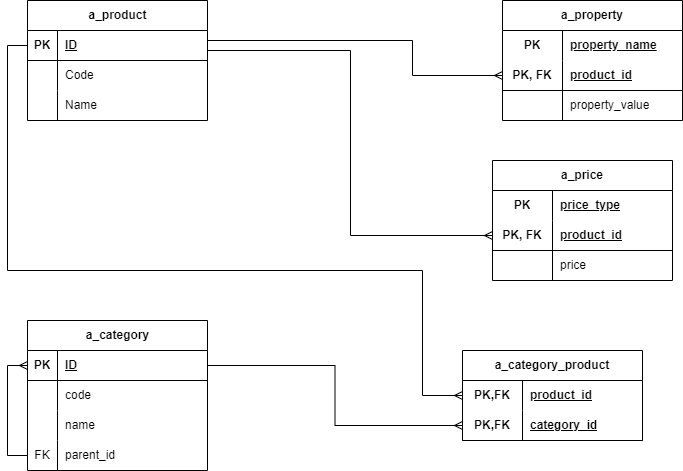

The diagram above was exported from draw.io. Its source (the exported page's mxGraphModel, read from the mxfile embedded in the PNG):
<mxGraphModel dx="954" dy="600" grid="1" gridSize="10" guides="1" tooltips="1" connect="1" arrows="1" fold="1" page="1" pageScale="1" pageWidth="827" pageHeight="1169" math="0" shadow="0">
  <root>
    <mxCell id="0" />
    <mxCell id="1" parent="0" />
    <mxCell id="sPuqUei09Ecdn5pte4Gn-1" value="a_product" style="shape=table;startSize=30;container=1;collapsible=1;childLayout=tableLayout;fixedRows=1;rowLines=0;fontStyle=1;align=center;resizeLast=1;html=1;" parent="1" vertex="1">
      <mxGeometry x="95" y="50" width="180" height="120" as="geometry" />
    </mxCell>
    <mxCell id="sPuqUei09Ecdn5pte4Gn-2" value="" style="shape=tableRow;horizontal=0;startSize=0;swimlaneHead=0;swimlaneBody=0;fillColor=none;collapsible=0;dropTarget=0;points=[[0,0.5],[1,0.5]];portConstraint=eastwest;top=0;left=0;right=0;bottom=1;" parent="sPuqUei09Ecdn5pte4Gn-1" vertex="1">
      <mxGeometry y="30" width="180" height="30" as="geometry" />
    </mxCell>
    <mxCell id="sPuqUei09Ecdn5pte4Gn-3" value="PK" style="shape=partialRectangle;connectable=0;fillColor=none;top=0;left=0;bottom=0;right=0;fontStyle=1;overflow=hidden;whiteSpace=wrap;html=1;" parent="sPuqUei09Ecdn5pte4Gn-2" vertex="1">
      <mxGeometry width="30" height="30" as="geometry">
        <mxRectangle width="30" height="30" as="alternateBounds" />
      </mxGeometry>
    </mxCell>
    <mxCell id="sPuqUei09Ecdn5pte4Gn-4" value="ID" style="shape=partialRectangle;connectable=0;fillColor=none;top=0;left=0;bottom=0;right=0;align=left;spacingLeft=6;fontStyle=5;overflow=hidden;whiteSpace=wrap;html=1;" parent="sPuqUei09Ecdn5pte4Gn-2" vertex="1">
      <mxGeometry x="30" width="150" height="30" as="geometry">
        <mxRectangle width="150" height="30" as="alternateBounds" />
      </mxGeometry>
    </mxCell>
    <mxCell id="sPuqUei09Ecdn5pte4Gn-5" value="" style="shape=tableRow;horizontal=0;startSize=0;swimlaneHead=0;swimlaneBody=0;fillColor=none;collapsible=0;dropTarget=0;points=[[0,0.5],[1,0.5]];portConstraint=eastwest;top=0;left=0;right=0;bottom=0;" parent="sPuqUei09Ecdn5pte4Gn-1" vertex="1">
      <mxGeometry y="60" width="180" height="30" as="geometry" />
    </mxCell>
    <mxCell id="sPuqUei09Ecdn5pte4Gn-6" value="" style="shape=partialRectangle;connectable=0;fillColor=none;top=0;left=0;bottom=0;right=0;editable=1;overflow=hidden;whiteSpace=wrap;html=1;" parent="sPuqUei09Ecdn5pte4Gn-5" vertex="1">
      <mxGeometry width="30" height="30" as="geometry">
        <mxRectangle width="30" height="30" as="alternateBounds" />
      </mxGeometry>
    </mxCell>
    <mxCell id="sPuqUei09Ecdn5pte4Gn-7" value="Code" style="shape=partialRectangle;connectable=0;fillColor=none;top=0;left=0;bottom=0;right=0;align=left;spacingLeft=6;overflow=hidden;whiteSpace=wrap;html=1;" parent="sPuqUei09Ecdn5pte4Gn-5" vertex="1">
      <mxGeometry x="30" width="150" height="30" as="geometry">
        <mxRectangle width="150" height="30" as="alternateBounds" />
      </mxGeometry>
    </mxCell>
    <mxCell id="sPuqUei09Ecdn5pte4Gn-8" value="" style="shape=tableRow;horizontal=0;startSize=0;swimlaneHead=0;swimlaneBody=0;fillColor=none;collapsible=0;dropTarget=0;points=[[0,0.5],[1,0.5]];portConstraint=eastwest;top=0;left=0;right=0;bottom=0;" parent="sPuqUei09Ecdn5pte4Gn-1" vertex="1">
      <mxGeometry y="90" width="180" height="30" as="geometry" />
    </mxCell>
    <mxCell id="sPuqUei09Ecdn5pte4Gn-9" value="" style="shape=partialRectangle;connectable=0;fillColor=none;top=0;left=0;bottom=0;right=0;editable=1;overflow=hidden;whiteSpace=wrap;html=1;" parent="sPuqUei09Ecdn5pte4Gn-8" vertex="1">
      <mxGeometry width="30" height="30" as="geometry">
        <mxRectangle width="30" height="30" as="alternateBounds" />
      </mxGeometry>
    </mxCell>
    <mxCell id="sPuqUei09Ecdn5pte4Gn-10" value="Name" style="shape=partialRectangle;connectable=0;fillColor=none;top=0;left=0;bottom=0;right=0;align=left;spacingLeft=6;overflow=hidden;whiteSpace=wrap;html=1;" parent="sPuqUei09Ecdn5pte4Gn-8" vertex="1">
      <mxGeometry x="30" width="150" height="30" as="geometry">
        <mxRectangle width="150" height="30" as="alternateBounds" />
      </mxGeometry>
    </mxCell>
    <mxCell id="sPuqUei09Ecdn5pte4Gn-27" value="a_category" style="shape=table;startSize=30;container=1;collapsible=1;childLayout=tableLayout;fixedRows=1;rowLines=0;fontStyle=1;align=center;resizeLast=1;html=1;" parent="1" vertex="1">
      <mxGeometry x="95" y="370" width="180" height="150" as="geometry" />
    </mxCell>
    <mxCell id="sPuqUei09Ecdn5pte4Gn-28" value="" style="shape=tableRow;horizontal=0;startSize=0;swimlaneHead=0;swimlaneBody=0;fillColor=none;collapsible=0;dropTarget=0;points=[[0,0.5],[1,0.5]];portConstraint=eastwest;top=0;left=0;right=0;bottom=1;" parent="sPuqUei09Ecdn5pte4Gn-27" vertex="1">
      <mxGeometry y="30" width="180" height="30" as="geometry" />
    </mxCell>
    <mxCell id="sPuqUei09Ecdn5pte4Gn-29" value="PK" style="shape=partialRectangle;connectable=0;fillColor=none;top=0;left=0;bottom=0;right=0;fontStyle=1;overflow=hidden;whiteSpace=wrap;html=1;" parent="sPuqUei09Ecdn5pte4Gn-28" vertex="1">
      <mxGeometry width="30" height="30" as="geometry">
        <mxRectangle width="30" height="30" as="alternateBounds" />
      </mxGeometry>
    </mxCell>
    <mxCell id="sPuqUei09Ecdn5pte4Gn-30" value="ID" style="shape=partialRectangle;connectable=0;fillColor=none;top=0;left=0;bottom=0;right=0;align=left;spacingLeft=6;fontStyle=5;overflow=hidden;whiteSpace=wrap;html=1;" parent="sPuqUei09Ecdn5pte4Gn-28" vertex="1">
      <mxGeometry x="30" width="150" height="30" as="geometry">
        <mxRectangle width="150" height="30" as="alternateBounds" />
      </mxGeometry>
    </mxCell>
    <mxCell id="sPuqUei09Ecdn5pte4Gn-31" value="" style="shape=tableRow;horizontal=0;startSize=0;swimlaneHead=0;swimlaneBody=0;fillColor=none;collapsible=0;dropTarget=0;points=[[0,0.5],[1,0.5]];portConstraint=eastwest;top=0;left=0;right=0;bottom=0;" parent="sPuqUei09Ecdn5pte4Gn-27" vertex="1">
      <mxGeometry y="60" width="180" height="30" as="geometry" />
    </mxCell>
    <mxCell id="sPuqUei09Ecdn5pte4Gn-32" value="" style="shape=partialRectangle;connectable=0;fillColor=none;top=0;left=0;bottom=0;right=0;editable=1;overflow=hidden;whiteSpace=wrap;html=1;" parent="sPuqUei09Ecdn5pte4Gn-31" vertex="1">
      <mxGeometry width="30" height="30" as="geometry">
        <mxRectangle width="30" height="30" as="alternateBounds" />
      </mxGeometry>
    </mxCell>
    <mxCell id="sPuqUei09Ecdn5pte4Gn-33" value="code" style="shape=partialRectangle;connectable=0;fillColor=none;top=0;left=0;bottom=0;right=0;align=left;spacingLeft=6;overflow=hidden;whiteSpace=wrap;html=1;" parent="sPuqUei09Ecdn5pte4Gn-31" vertex="1">
      <mxGeometry x="30" width="150" height="30" as="geometry">
        <mxRectangle width="150" height="30" as="alternateBounds" />
      </mxGeometry>
    </mxCell>
    <mxCell id="sPuqUei09Ecdn5pte4Gn-34" value="" style="shape=tableRow;horizontal=0;startSize=0;swimlaneHead=0;swimlaneBody=0;fillColor=none;collapsible=0;dropTarget=0;points=[[0,0.5],[1,0.5]];portConstraint=eastwest;top=0;left=0;right=0;bottom=0;" parent="sPuqUei09Ecdn5pte4Gn-27" vertex="1">
      <mxGeometry y="90" width="180" height="30" as="geometry" />
    </mxCell>
    <mxCell id="sPuqUei09Ecdn5pte4Gn-35" value="" style="shape=partialRectangle;connectable=0;fillColor=none;top=0;left=0;bottom=0;right=0;editable=1;overflow=hidden;whiteSpace=wrap;html=1;" parent="sPuqUei09Ecdn5pte4Gn-34" vertex="1">
      <mxGeometry width="30" height="30" as="geometry">
        <mxRectangle width="30" height="30" as="alternateBounds" />
      </mxGeometry>
    </mxCell>
    <mxCell id="sPuqUei09Ecdn5pte4Gn-36" value="name" style="shape=partialRectangle;connectable=0;fillColor=none;top=0;left=0;bottom=0;right=0;align=left;spacingLeft=6;overflow=hidden;whiteSpace=wrap;html=1;" parent="sPuqUei09Ecdn5pte4Gn-34" vertex="1">
      <mxGeometry x="30" width="150" height="30" as="geometry">
        <mxRectangle width="150" height="30" as="alternateBounds" />
      </mxGeometry>
    </mxCell>
    <mxCell id="sPuqUei09Ecdn5pte4Gn-37" value="" style="shape=tableRow;horizontal=0;startSize=0;swimlaneHead=0;swimlaneBody=0;fillColor=none;collapsible=0;dropTarget=0;points=[[0,0.5],[1,0.5]];portConstraint=eastwest;top=0;left=0;right=0;bottom=0;" parent="sPuqUei09Ecdn5pte4Gn-27" vertex="1">
      <mxGeometry y="120" width="180" height="30" as="geometry" />
    </mxCell>
    <mxCell id="sPuqUei09Ecdn5pte4Gn-38" value="FK" style="shape=partialRectangle;connectable=0;fillColor=none;top=0;left=0;bottom=0;right=0;editable=1;overflow=hidden;whiteSpace=wrap;html=1;" parent="sPuqUei09Ecdn5pte4Gn-37" vertex="1">
      <mxGeometry width="30" height="30" as="geometry">
        <mxRectangle width="30" height="30" as="alternateBounds" />
      </mxGeometry>
    </mxCell>
    <mxCell id="sPuqUei09Ecdn5pte4Gn-39" value="parent_id" style="shape=partialRectangle;connectable=0;fillColor=none;top=0;left=0;bottom=0;right=0;align=left;spacingLeft=6;overflow=hidden;whiteSpace=wrap;html=1;" parent="sPuqUei09Ecdn5pte4Gn-37" vertex="1">
      <mxGeometry x="30" width="150" height="30" as="geometry">
        <mxRectangle width="150" height="30" as="alternateBounds" />
      </mxGeometry>
    </mxCell>
    <mxCell id="sPuqUei09Ecdn5pte4Gn-83" style="edgeStyle=orthogonalEdgeStyle;rounded=0;orthogonalLoop=1;jettySize=auto;html=1;exitX=0;exitY=0.5;exitDx=0;exitDy=0;entryX=0;entryY=0.5;entryDx=0;entryDy=0;endArrow=ERmany;endFill=0;" parent="1" source="sPuqUei09Ecdn5pte4Gn-37" target="sPuqUei09Ecdn5pte4Gn-28" edge="1">
      <mxGeometry relative="1" as="geometry" />
    </mxCell>
    <mxCell id="sPuqUei09Ecdn5pte4Gn-53" value="a_property" style="shape=table;startSize=30;container=1;collapsible=1;childLayout=tableLayout;fixedRows=1;rowLines=0;fontStyle=1;align=center;resizeLast=1;html=1;whiteSpace=wrap;" parent="1" vertex="1">
      <mxGeometry x="570" y="50" width="180" height="120" as="geometry" />
    </mxCell>
    <mxCell id="sPuqUei09Ecdn5pte4Gn-54" value="" style="shape=tableRow;horizontal=0;startSize=0;swimlaneHead=0;swimlaneBody=0;fillColor=none;collapsible=0;dropTarget=0;points=[[0,0.5],[1,0.5]];portConstraint=eastwest;top=0;left=0;right=0;bottom=0;html=1;" parent="sPuqUei09Ecdn5pte4Gn-53" vertex="1">
      <mxGeometry y="30" width="180" height="30" as="geometry" />
    </mxCell>
    <mxCell id="sPuqUei09Ecdn5pte4Gn-55" value="PK" style="shape=partialRectangle;connectable=0;fillColor=none;top=0;left=0;bottom=0;right=0;fontStyle=1;overflow=hidden;html=1;whiteSpace=wrap;" parent="sPuqUei09Ecdn5pte4Gn-54" vertex="1">
      <mxGeometry width="60" height="30" as="geometry">
        <mxRectangle width="60" height="30" as="alternateBounds" />
      </mxGeometry>
    </mxCell>
    <mxCell id="sPuqUei09Ecdn5pte4Gn-56" value="property_name" style="shape=partialRectangle;connectable=0;fillColor=none;top=0;left=0;bottom=0;right=0;align=left;spacingLeft=6;fontStyle=5;overflow=hidden;html=1;whiteSpace=wrap;" parent="sPuqUei09Ecdn5pte4Gn-54" vertex="1">
      <mxGeometry x="60" width="120" height="30" as="geometry">
        <mxRectangle width="120" height="30" as="alternateBounds" />
      </mxGeometry>
    </mxCell>
    <mxCell id="sPuqUei09Ecdn5pte4Gn-57" value="" style="shape=tableRow;horizontal=0;startSize=0;swimlaneHead=0;swimlaneBody=0;fillColor=none;collapsible=0;dropTarget=0;points=[[0,0.5],[1,0.5]];portConstraint=eastwest;top=0;left=0;right=0;bottom=1;html=1;" parent="sPuqUei09Ecdn5pte4Gn-53" vertex="1">
      <mxGeometry y="60" width="180" height="30" as="geometry" />
    </mxCell>
    <mxCell id="sPuqUei09Ecdn5pte4Gn-58" value="PK, FK" style="shape=partialRectangle;connectable=0;fillColor=none;top=0;left=0;bottom=0;right=0;fontStyle=1;overflow=hidden;html=1;whiteSpace=wrap;" parent="sPuqUei09Ecdn5pte4Gn-57" vertex="1">
      <mxGeometry width="60" height="30" as="geometry">
        <mxRectangle width="60" height="30" as="alternateBounds" />
      </mxGeometry>
    </mxCell>
    <mxCell id="sPuqUei09Ecdn5pte4Gn-59" value="product_id" style="shape=partialRectangle;connectable=0;fillColor=none;top=0;left=0;bottom=0;right=0;align=left;spacingLeft=6;fontStyle=5;overflow=hidden;html=1;whiteSpace=wrap;" parent="sPuqUei09Ecdn5pte4Gn-57" vertex="1">
      <mxGeometry x="60" width="120" height="30" as="geometry">
        <mxRectangle width="120" height="30" as="alternateBounds" />
      </mxGeometry>
    </mxCell>
    <mxCell id="sPuqUei09Ecdn5pte4Gn-60" value="" style="shape=tableRow;horizontal=0;startSize=0;swimlaneHead=0;swimlaneBody=0;fillColor=none;collapsible=0;dropTarget=0;points=[[0,0.5],[1,0.5]];portConstraint=eastwest;top=0;left=0;right=0;bottom=0;html=1;" parent="sPuqUei09Ecdn5pte4Gn-53" vertex="1">
      <mxGeometry y="90" width="180" height="30" as="geometry" />
    </mxCell>
    <mxCell id="sPuqUei09Ecdn5pte4Gn-61" value="" style="shape=partialRectangle;connectable=0;fillColor=none;top=0;left=0;bottom=0;right=0;editable=1;overflow=hidden;html=1;whiteSpace=wrap;" parent="sPuqUei09Ecdn5pte4Gn-60" vertex="1">
      <mxGeometry width="60" height="30" as="geometry">
        <mxRectangle width="60" height="30" as="alternateBounds" />
      </mxGeometry>
    </mxCell>
    <mxCell id="sPuqUei09Ecdn5pte4Gn-62" value="property_value" style="shape=partialRectangle;connectable=0;fillColor=none;top=0;left=0;bottom=0;right=0;align=left;spacingLeft=6;overflow=hidden;html=1;whiteSpace=wrap;" parent="sPuqUei09Ecdn5pte4Gn-60" vertex="1">
      <mxGeometry x="60" width="120" height="30" as="geometry">
        <mxRectangle width="120" height="30" as="alternateBounds" />
      </mxGeometry>
    </mxCell>
    <mxCell id="sPuqUei09Ecdn5pte4Gn-67" value="a_price" style="shape=table;startSize=30;container=1;collapsible=1;childLayout=tableLayout;fixedRows=1;rowLines=0;fontStyle=1;align=center;resizeLast=1;html=1;whiteSpace=wrap;" parent="1" vertex="1">
      <mxGeometry x="560" y="210" width="180" height="120" as="geometry" />
    </mxCell>
    <mxCell id="sPuqUei09Ecdn5pte4Gn-68" value="" style="shape=tableRow;horizontal=0;startSize=0;swimlaneHead=0;swimlaneBody=0;fillColor=none;collapsible=0;dropTarget=0;points=[[0,0.5],[1,0.5]];portConstraint=eastwest;top=0;left=0;right=0;bottom=0;html=1;" parent="sPuqUei09Ecdn5pte4Gn-67" vertex="1">
      <mxGeometry y="30" width="180" height="30" as="geometry" />
    </mxCell>
    <mxCell id="sPuqUei09Ecdn5pte4Gn-69" value="PK" style="shape=partialRectangle;connectable=0;fillColor=none;top=0;left=0;bottom=0;right=0;fontStyle=1;overflow=hidden;html=1;whiteSpace=wrap;" parent="sPuqUei09Ecdn5pte4Gn-68" vertex="1">
      <mxGeometry width="60" height="30" as="geometry">
        <mxRectangle width="60" height="30" as="alternateBounds" />
      </mxGeometry>
    </mxCell>
    <mxCell id="sPuqUei09Ecdn5pte4Gn-70" value="price_type" style="shape=partialRectangle;connectable=0;fillColor=none;top=0;left=0;bottom=0;right=0;align=left;spacingLeft=6;fontStyle=5;overflow=hidden;html=1;whiteSpace=wrap;" parent="sPuqUei09Ecdn5pte4Gn-68" vertex="1">
      <mxGeometry x="60" width="120" height="30" as="geometry">
        <mxRectangle width="120" height="30" as="alternateBounds" />
      </mxGeometry>
    </mxCell>
    <mxCell id="sPuqUei09Ecdn5pte4Gn-71" value="" style="shape=tableRow;horizontal=0;startSize=0;swimlaneHead=0;swimlaneBody=0;fillColor=none;collapsible=0;dropTarget=0;points=[[0,0.5],[1,0.5]];portConstraint=eastwest;top=0;left=0;right=0;bottom=1;html=1;" parent="sPuqUei09Ecdn5pte4Gn-67" vertex="1">
      <mxGeometry y="60" width="180" height="30" as="geometry" />
    </mxCell>
    <mxCell id="sPuqUei09Ecdn5pte4Gn-72" value="PK, FK" style="shape=partialRectangle;connectable=0;fillColor=none;top=0;left=0;bottom=0;right=0;fontStyle=1;overflow=hidden;html=1;whiteSpace=wrap;" parent="sPuqUei09Ecdn5pte4Gn-71" vertex="1">
      <mxGeometry width="60" height="30" as="geometry">
        <mxRectangle width="60" height="30" as="alternateBounds" />
      </mxGeometry>
    </mxCell>
    <mxCell id="sPuqUei09Ecdn5pte4Gn-73" value="product_id" style="shape=partialRectangle;connectable=0;fillColor=none;top=0;left=0;bottom=0;right=0;align=left;spacingLeft=6;fontStyle=5;overflow=hidden;html=1;whiteSpace=wrap;" parent="sPuqUei09Ecdn5pte4Gn-71" vertex="1">
      <mxGeometry x="60" width="120" height="30" as="geometry">
        <mxRectangle width="120" height="30" as="alternateBounds" />
      </mxGeometry>
    </mxCell>
    <mxCell id="sPuqUei09Ecdn5pte4Gn-74" value="" style="shape=tableRow;horizontal=0;startSize=0;swimlaneHead=0;swimlaneBody=0;fillColor=none;collapsible=0;dropTarget=0;points=[[0,0.5],[1,0.5]];portConstraint=eastwest;top=0;left=0;right=0;bottom=0;html=1;" parent="sPuqUei09Ecdn5pte4Gn-67" vertex="1">
      <mxGeometry y="90" width="180" height="30" as="geometry" />
    </mxCell>
    <mxCell id="sPuqUei09Ecdn5pte4Gn-75" value="" style="shape=partialRectangle;connectable=0;fillColor=none;top=0;left=0;bottom=0;right=0;editable=1;overflow=hidden;html=1;whiteSpace=wrap;" parent="sPuqUei09Ecdn5pte4Gn-74" vertex="1">
      <mxGeometry width="60" height="30" as="geometry">
        <mxRectangle width="60" height="30" as="alternateBounds" />
      </mxGeometry>
    </mxCell>
    <mxCell id="sPuqUei09Ecdn5pte4Gn-76" value="price" style="shape=partialRectangle;connectable=0;fillColor=none;top=0;left=0;bottom=0;right=0;align=left;spacingLeft=6;overflow=hidden;html=1;whiteSpace=wrap;" parent="sPuqUei09Ecdn5pte4Gn-74" vertex="1">
      <mxGeometry x="60" width="120" height="30" as="geometry">
        <mxRectangle width="120" height="30" as="alternateBounds" />
      </mxGeometry>
    </mxCell>
    <mxCell id="sPuqUei09Ecdn5pte4Gn-84" style="edgeStyle=orthogonalEdgeStyle;rounded=0;orthogonalLoop=1;jettySize=auto;html=1;exitX=1;exitY=0.5;exitDx=0;exitDy=0;entryX=0;entryY=0.5;entryDx=0;entryDy=0;endArrow=ERmany;endFill=0;" parent="1" source="sPuqUei09Ecdn5pte4Gn-2" target="sPuqUei09Ecdn5pte4Gn-71" edge="1">
      <mxGeometry relative="1" as="geometry">
        <Array as="points">
          <mxPoint x="275" y="100" />
          <mxPoint x="418" y="100" />
          <mxPoint x="418" y="285" />
        </Array>
      </mxGeometry>
    </mxCell>
    <mxCell id="sPuqUei09Ecdn5pte4Gn-85" style="edgeStyle=orthogonalEdgeStyle;rounded=0;orthogonalLoop=1;jettySize=auto;html=1;exitX=1;exitY=0.5;exitDx=0;exitDy=0;entryX=0;entryY=0.5;entryDx=0;entryDy=0;endArrow=ERmany;endFill=0;" parent="1" source="sPuqUei09Ecdn5pte4Gn-2" target="sPuqUei09Ecdn5pte4Gn-57" edge="1">
      <mxGeometry relative="1" as="geometry">
        <Array as="points">
          <mxPoint x="275" y="90" />
          <mxPoint x="480" y="90" />
          <mxPoint x="480" y="125" />
        </Array>
      </mxGeometry>
    </mxCell>
    <mxCell id="sPuqUei09Ecdn5pte4Gn-86" value="a_category_product" style="shape=table;startSize=30;container=1;collapsible=1;childLayout=tableLayout;fixedRows=1;rowLines=0;fontStyle=1;align=center;resizeLast=1;html=1;whiteSpace=wrap;" parent="1" vertex="1">
      <mxGeometry x="530" y="400" width="180" height="90" as="geometry" />
    </mxCell>
    <mxCell id="sPuqUei09Ecdn5pte4Gn-87" value="" style="shape=tableRow;horizontal=0;startSize=0;swimlaneHead=0;swimlaneBody=0;fillColor=none;collapsible=0;dropTarget=0;points=[[0,0.5],[1,0.5]];portConstraint=eastwest;top=0;left=0;right=0;bottom=0;html=1;" parent="sPuqUei09Ecdn5pte4Gn-86" vertex="1">
      <mxGeometry y="30" width="180" height="30" as="geometry" />
    </mxCell>
    <mxCell id="sPuqUei09Ecdn5pte4Gn-88" value="PK,FK" style="shape=partialRectangle;connectable=0;fillColor=none;top=0;left=0;bottom=0;right=0;fontStyle=1;overflow=hidden;html=1;whiteSpace=wrap;" parent="sPuqUei09Ecdn5pte4Gn-87" vertex="1">
      <mxGeometry width="60" height="30" as="geometry">
        <mxRectangle width="60" height="30" as="alternateBounds" />
      </mxGeometry>
    </mxCell>
    <mxCell id="sPuqUei09Ecdn5pte4Gn-89" value="product_id" style="shape=partialRectangle;connectable=0;fillColor=none;top=0;left=0;bottom=0;right=0;align=left;spacingLeft=6;fontStyle=5;overflow=hidden;html=1;whiteSpace=wrap;" parent="sPuqUei09Ecdn5pte4Gn-87" vertex="1">
      <mxGeometry x="60" width="120" height="30" as="geometry">
        <mxRectangle width="120" height="30" as="alternateBounds" />
      </mxGeometry>
    </mxCell>
    <mxCell id="sPuqUei09Ecdn5pte4Gn-90" value="" style="shape=tableRow;horizontal=0;startSize=0;swimlaneHead=0;swimlaneBody=0;fillColor=none;collapsible=0;dropTarget=0;points=[[0,0.5],[1,0.5]];portConstraint=eastwest;top=0;left=0;right=0;bottom=1;html=1;" parent="sPuqUei09Ecdn5pte4Gn-86" vertex="1">
      <mxGeometry y="60" width="180" height="30" as="geometry" />
    </mxCell>
    <mxCell id="sPuqUei09Ecdn5pte4Gn-91" value="PK,FK" style="shape=partialRectangle;connectable=0;fillColor=none;top=0;left=0;bottom=0;right=0;fontStyle=1;overflow=hidden;html=1;whiteSpace=wrap;" parent="sPuqUei09Ecdn5pte4Gn-90" vertex="1">
      <mxGeometry width="60" height="30" as="geometry">
        <mxRectangle width="60" height="30" as="alternateBounds" />
      </mxGeometry>
    </mxCell>
    <mxCell id="sPuqUei09Ecdn5pte4Gn-92" value="category_id" style="shape=partialRectangle;connectable=0;fillColor=none;top=0;left=0;bottom=0;right=0;align=left;spacingLeft=6;fontStyle=5;overflow=hidden;html=1;whiteSpace=wrap;" parent="sPuqUei09Ecdn5pte4Gn-90" vertex="1">
      <mxGeometry x="60" width="120" height="30" as="geometry">
        <mxRectangle width="120" height="30" as="alternateBounds" />
      </mxGeometry>
    </mxCell>
    <mxCell id="sPuqUei09Ecdn5pte4Gn-99" style="edgeStyle=orthogonalEdgeStyle;rounded=0;orthogonalLoop=1;jettySize=auto;html=1;exitX=1;exitY=0.5;exitDx=0;exitDy=0;entryX=0;entryY=0.5;entryDx=0;entryDy=0;endArrow=ERmany;endFill=0;" parent="1" source="sPuqUei09Ecdn5pte4Gn-28" target="sPuqUei09Ecdn5pte4Gn-90" edge="1">
      <mxGeometry relative="1" as="geometry" />
    </mxCell>
    <mxCell id="sPuqUei09Ecdn5pte4Gn-100" style="edgeStyle=orthogonalEdgeStyle;rounded=0;orthogonalLoop=1;jettySize=auto;html=1;exitX=0;exitY=0.5;exitDx=0;exitDy=0;entryX=0;entryY=0.5;entryDx=0;entryDy=0;endArrow=ERmany;endFill=0;" parent="1" source="sPuqUei09Ecdn5pte4Gn-2" target="sPuqUei09Ecdn5pte4Gn-87" edge="1">
      <mxGeometry relative="1" as="geometry">
        <Array as="points">
          <mxPoint x="75" y="95" />
          <mxPoint x="75" y="320" />
          <mxPoint x="490" y="320" />
          <mxPoint x="490" y="445" />
        </Array>
      </mxGeometry>
    </mxCell>
  </root>
</mxGraphModel>